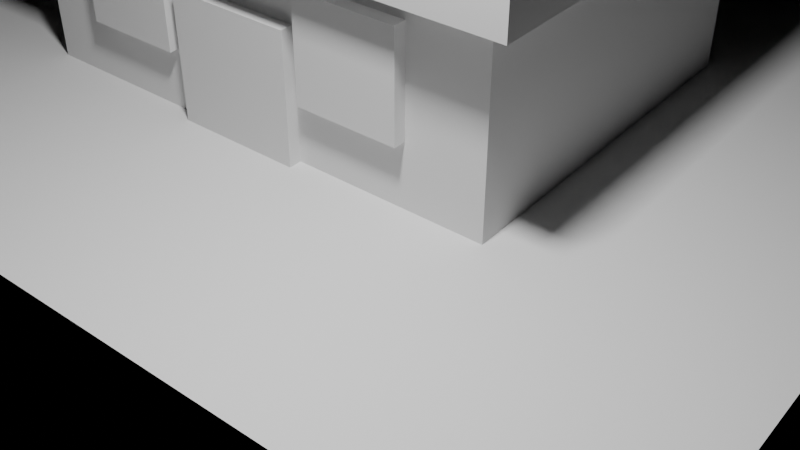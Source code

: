 # Source: house.blend  (saved by Blender 4.5.90; exported with 4.5.12 LTS)
import bpy
from mathutils import Matrix  # noqa: F401  (used for matrix-valued properties, if any)

bpy.ops.wm.read_factory_settings(use_empty=True)
scene = bpy.context.scene
scene.name = 'Scene'

# ---- cameras
cam_camera = bpy.data.cameras.new('Camera')

# ---- lights
light_area = bpy.data.lights.new('Area', 'AREA')
light_area.energy = 1200.0
light_area.size = 1.0
light_area.size_y = 1.0

# ---- meshes
me_cube = bpy.data.meshes.new('Cube')
me_cube.from_pydata([(-1.0, -1.0, -1.0), (-1.0, -1.0, 1.0), (-1.0, 1.0, -1.0), (-1.0, 1.0, 1.0), (1.0, -1.0, -1.0), (1.0, -1.0, 1.0), (1.0, 1.0, -1.0), (1.0, 1.0, 1.0)], [], [(0, 1, 3, 2), (2, 3, 7, 6), (6, 7, 5, 4), (4, 5, 1, 0), (2, 6, 4, 0), (7, 3, 1, 5)])
_uv = me_cube.uv_layers.new(name='UVMap')
_uv.uv.foreach_set('vector', [0.375, 0.0, 0.625, 0.0, 0.625, 0.25, 0.375, 0.25, 0.375, 0.25, 0.625, 0.25, 0.625, 0.5, 0.375, 0.5, 0.375, 0.5, 0.625, 0.5, 0.625, 0.75, 0.375, 0.75, 0.375, 0.75, 0.625, 0.75, 0.625, 1.0, 0.375, 1.0, 0.125, 0.5, 0.375, 0.5, 0.375, 0.75, 0.125, 0.75, 0.625, 0.5, 0.875, 0.5, 0.875, 0.75, 0.625, 0.75])
me_cube.update()
me_cube_001 = bpy.data.meshes.new('Cube.001')
me_cube_001.from_pydata([(-1.0, -1.0, -1.0), (-1.0, -1.0, 1.0), (-1.0, 1.0, -1.0), (-1.0, 1.0, 1.0), (1.0, -1.0, -1.0), (1.0, -1.0, 1.0), (1.0, 1.0, -1.0), (1.0, 1.0, 1.0)], [], [(0, 1, 3, 2), (2, 3, 7, 6), (6, 7, 5, 4), (4, 5, 1, 0), (2, 6, 4, 0), (7, 3, 1, 5)])
_uv = me_cube_001.uv_layers.new(name='UVMap')
_uv.uv.foreach_set('vector', [0.375, 0.0, 0.625, 0.0, 0.625, 0.25, 0.375, 0.25, 0.375, 0.25, 0.625, 0.25, 0.625, 0.5, 0.375, 0.5, 0.375, 0.5, 0.625, 0.5, 0.625, 0.75, 0.375, 0.75, 0.375, 0.75, 0.625, 0.75, 0.625, 1.0, 0.375, 1.0, 0.125, 0.5, 0.375, 0.5, 0.375, 0.75, 0.125, 0.75, 0.625, 0.5, 0.875, 0.5, 0.875, 0.75, 0.625, 0.75])
me_cube_001.update()
me_cube_002 = bpy.data.meshes.new('Cube.002')
me_cube_002.from_pydata([(-1.0, -1.0, -1.0), (-1.0, -1.0, 1.0), (-1.0, 1.0, -1.0), (-1.0, 1.0, 1.0), (1.0, -1.0, -1.0), (1.0, -1.0, 1.0), (1.0, 1.0, -1.0), (1.0, 1.0, 1.0)], [], [(0, 1, 3, 2), (2, 3, 7, 6), (6, 7, 5, 4), (4, 5, 1, 0), (2, 6, 4, 0), (7, 3, 1, 5)])
_uv = me_cube_002.uv_layers.new(name='UVMap')
_uv.uv.foreach_set('vector', [0.375, 0.0, 0.625, 0.0, 0.625, 0.25, 0.375, 0.25, 0.375, 0.25, 0.625, 0.25, 0.625, 0.5, 0.375, 0.5, 0.375, 0.5, 0.625, 0.5, 0.625, 0.75, 0.375, 0.75, 0.375, 0.75, 0.625, 0.75, 0.625, 1.0, 0.375, 1.0, 0.125, 0.5, 0.375, 0.5, 0.375, 0.75, 0.125, 0.75, 0.625, 0.5, 0.875, 0.5, 0.875, 0.75, 0.625, 0.75])
me_cube_002.update()
me_cube_003 = bpy.data.meshes.new('Cube.003')
me_cube_003.from_pydata([(-1.0, -1.0, -1.0), (-1.0, -1.0, 1.0), (-1.0, 1.0, -1.0), (-1.0, 1.0, 1.0), (1.0, -1.0, -1.0), (1.0, -1.0, 1.0), (1.0, 1.0, -1.0), (1.0, 1.0, 1.0)], [], [(0, 1, 3, 2), (2, 3, 7, 6), (6, 7, 5, 4), (4, 5, 1, 0), (2, 6, 4, 0), (7, 3, 1, 5)])
_uv = me_cube_003.uv_layers.new(name='UVMap')
_uv.uv.foreach_set('vector', [0.375, 0.0, 0.625, 0.0, 0.625, 0.25, 0.375, 0.25, 0.375, 0.25, 0.625, 0.25, 0.625, 0.5, 0.375, 0.5, 0.375, 0.5, 0.625, 0.5, 0.625, 0.75, 0.375, 0.75, 0.375, 0.75, 0.625, 0.75, 0.625, 1.0, 0.375, 1.0, 0.125, 0.5, 0.375, 0.5, 0.375, 0.75, 0.125, 0.75, 0.625, 0.5, 0.875, 0.5, 0.875, 0.75, 0.625, 0.75])
me_cube_003.update()
me_cube_004 = bpy.data.meshes.new('Cube.004')
me_cube_004.from_pydata([(-1.0, -1.0, -1.0), (-1.0, -1.0, 1.0), (-1.0, 1.0, -1.0), (-1.0, 1.0, 1.0), (1.0, -1.0, -1.0), (1.0, -1.0, 1.0), (1.0, 1.0, -1.0), (1.0, 1.0, 1.0)], [], [(0, 1, 3, 2), (2, 3, 7, 6), (6, 7, 5, 4), (4, 5, 1, 0), (2, 6, 4, 0), (7, 3, 1, 5)])
_uv = me_cube_004.uv_layers.new(name='UVMap')
_uv.uv.foreach_set('vector', [0.375, 0.0, 0.625, 0.0, 0.625, 0.25, 0.375, 0.25, 0.375, 0.25, 0.625, 0.25, 0.625, 0.5, 0.375, 0.5, 0.375, 0.5, 0.625, 0.5, 0.625, 0.75, 0.375, 0.75, 0.375, 0.75, 0.625, 0.75, 0.625, 1.0, 0.375, 1.0, 0.125, 0.5, 0.375, 0.5, 0.375, 0.75, 0.125, 0.75, 0.625, 0.5, 0.875, 0.5, 0.875, 0.75, 0.625, 0.75])
me_cube_004.update()
me_plane = bpy.data.meshes.new('Plane')
me_plane.from_pydata([(-1.0, -1.0, 0.0), (1.0, -1.0, 0.0), (-1.0, 1.0, 0.0), (1.0, 1.0, 0.0)], [], [(0, 1, 3, 2)])
_uv = me_plane.uv_layers.new(name='UVMap')
_uv.uv.foreach_set('vector', [0.0, 0.0, 1.0, 0.0, 1.0, 1.0, 0.0, 1.0])
me_plane.update()

# ---- objects
ob_house_main = bpy.data.objects.new('House_Main', me_cube)
ob_roof = bpy.data.objects.new('Roof', me_cube_001)
ob_door = bpy.data.objects.new('Door', me_cube_002)
ob_window_left = bpy.data.objects.new('Window_Left', me_cube_003)
ob_window_right = bpy.data.objects.new('Window_Right', me_cube_004)
ob_ground = bpy.data.objects.new('Ground', me_plane)
ob_camera = bpy.data.objects.new('Camera', cam_camera)
ob_sun = bpy.data.objects.new('Sun', light_area)

# ---- transforms, parenting, visibility, modifiers, constraints
ob_house_main.location = (0.0, 0.0, 1.5)
ob_house_main.scale = (4.0, 3.0, 1.5)
ob_roof.location = (0.0, 0.0, 3.5)
ob_roof.scale = (4.5, 3.5, 0.5)
ob_door.location = (0.0, -3.05, 1.0)
ob_door.scale = (1.0, 0.15, 1.0)
ob_window_left.location = (-2.0, -3.05, 1.8)
ob_window_left.scale = (0.8, 0.15, 0.8)
ob_window_right.location = (2.0, -3.05, 1.8)
ob_window_right.scale = (0.8, 0.15, 0.8)
ob_ground.location = (0.0, 0.0, 0.0)
ob_ground.scale = (8.0, 7.0, 1.0)
ob_camera.location = (10.0, -12.0, 8.0)
ob_camera.rotation_euler = (0.95, 0.0, 0.68)
ob_sun.location = (4.0, -6.0, 10.0)

# ---- collection membership
scene.collection.objects.link(ob_house_main)
scene.collection.objects.link(ob_roof)
scene.collection.objects.link(ob_door)
scene.collection.objects.link(ob_window_left)
scene.collection.objects.link(ob_window_right)
scene.collection.objects.link(ob_ground)
scene.collection.objects.link(ob_camera)
scene.collection.objects.link(ob_sun)

# ---- scene / render settings (as saved in the file)
scene.camera = ob_camera
scene.frame_start = 1; scene.frame_end = 250; scene.frame_set(1)
scene.render.engine = 'BLENDER_EEVEE_NEXT'
bpy.context.view_layer.update()
